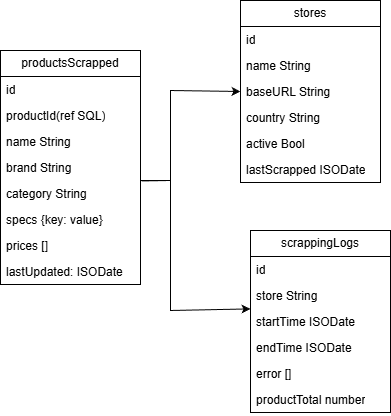

The diagram above was exported from draw.io. Its source (the exported page's mxGraphModel, read from the mxfile embedded in the PNG):
<mxGraphModel dx="570" dy="300" grid="1" gridSize="10" guides="1" tooltips="1" connect="1" arrows="1" fold="1" page="1" pageScale="1" pageWidth="827" pageHeight="1169" math="0" shadow="0">
  <root>
    <mxCell id="0" />
    <mxCell id="1" parent="0" />
    <mxCell id="B1Fnvpb_nym2WIShN6oQ-88" value="productsScrapped" style="swimlane;fontStyle=0;childLayout=stackLayout;horizontal=1;startSize=26;fillColor=none;horizontalStack=0;resizeParent=1;resizeParentMax=0;resizeLast=0;collapsible=1;marginBottom=0;whiteSpace=wrap;html=1;" vertex="1" parent="1">
      <mxGeometry x="50" y="220" width="140" height="234" as="geometry" />
    </mxCell>
    <mxCell id="B1Fnvpb_nym2WIShN6oQ-89" value="id" style="text;strokeColor=none;fillColor=none;align=left;verticalAlign=top;spacingLeft=4;spacingRight=4;overflow=hidden;rotatable=0;points=[[0,0.5],[1,0.5]];portConstraint=eastwest;whiteSpace=wrap;html=1;" vertex="1" parent="B1Fnvpb_nym2WIShN6oQ-88">
      <mxGeometry y="26" width="140" height="26" as="geometry" />
    </mxCell>
    <mxCell id="B1Fnvpb_nym2WIShN6oQ-90" value="productId(ref SQL)" style="text;strokeColor=none;fillColor=none;align=left;verticalAlign=top;spacingLeft=4;spacingRight=4;overflow=hidden;rotatable=0;points=[[0,0.5],[1,0.5]];portConstraint=eastwest;whiteSpace=wrap;html=1;" vertex="1" parent="B1Fnvpb_nym2WIShN6oQ-88">
      <mxGeometry y="52" width="140" height="26" as="geometry" />
    </mxCell>
    <mxCell id="B1Fnvpb_nym2WIShN6oQ-91" value="name String" style="text;strokeColor=none;fillColor=none;align=left;verticalAlign=top;spacingLeft=4;spacingRight=4;overflow=hidden;rotatable=0;points=[[0,0.5],[1,0.5]];portConstraint=eastwest;whiteSpace=wrap;html=1;" vertex="1" parent="B1Fnvpb_nym2WIShN6oQ-88">
      <mxGeometry y="78" width="140" height="26" as="geometry" />
    </mxCell>
    <mxCell id="B1Fnvpb_nym2WIShN6oQ-109" value="brand String" style="text;strokeColor=none;fillColor=none;align=left;verticalAlign=top;spacingLeft=4;spacingRight=4;overflow=hidden;rotatable=0;points=[[0,0.5],[1,0.5]];portConstraint=eastwest;whiteSpace=wrap;html=1;" vertex="1" parent="B1Fnvpb_nym2WIShN6oQ-88">
      <mxGeometry y="104" width="140" height="26" as="geometry" />
    </mxCell>
    <mxCell id="B1Fnvpb_nym2WIShN6oQ-108" value="category String" style="text;strokeColor=none;fillColor=none;align=left;verticalAlign=top;spacingLeft=4;spacingRight=4;overflow=hidden;rotatable=0;points=[[0,0.5],[1,0.5]];portConstraint=eastwest;whiteSpace=wrap;html=1;" vertex="1" parent="B1Fnvpb_nym2WIShN6oQ-88">
      <mxGeometry y="130" width="140" height="26" as="geometry" />
    </mxCell>
    <mxCell id="B1Fnvpb_nym2WIShN6oQ-110" value="specs {key: value}" style="text;strokeColor=none;fillColor=none;align=left;verticalAlign=top;spacingLeft=4;spacingRight=4;overflow=hidden;rotatable=0;points=[[0,0.5],[1,0.5]];portConstraint=eastwest;whiteSpace=wrap;html=1;" vertex="1" parent="B1Fnvpb_nym2WIShN6oQ-88">
      <mxGeometry y="156" width="140" height="26" as="geometry" />
    </mxCell>
    <mxCell id="B1Fnvpb_nym2WIShN6oQ-92" value="prices []" style="text;strokeColor=none;fillColor=none;align=left;verticalAlign=top;spacingLeft=4;spacingRight=4;overflow=hidden;rotatable=0;points=[[0,0.5],[1,0.5]];portConstraint=eastwest;whiteSpace=wrap;html=1;" vertex="1" parent="B1Fnvpb_nym2WIShN6oQ-88">
      <mxGeometry y="182" width="140" height="26" as="geometry" />
    </mxCell>
    <mxCell id="B1Fnvpb_nym2WIShN6oQ-111" value="lastUpdated: ISODate" style="text;strokeColor=none;fillColor=none;align=left;verticalAlign=top;spacingLeft=4;spacingRight=4;overflow=hidden;rotatable=0;points=[[0,0.5],[1,0.5]];portConstraint=eastwest;whiteSpace=wrap;html=1;" vertex="1" parent="B1Fnvpb_nym2WIShN6oQ-88">
      <mxGeometry y="208" width="140" height="26" as="geometry" />
    </mxCell>
    <mxCell id="B1Fnvpb_nym2WIShN6oQ-112" value="stores" style="swimlane;fontStyle=0;childLayout=stackLayout;horizontal=1;startSize=26;fillColor=none;horizontalStack=0;resizeParent=1;resizeParentMax=0;resizeLast=0;collapsible=1;marginBottom=0;whiteSpace=wrap;html=1;" vertex="1" parent="1">
      <mxGeometry x="290" y="170" width="140" height="182" as="geometry" />
    </mxCell>
    <mxCell id="B1Fnvpb_nym2WIShN6oQ-113" value="id" style="text;strokeColor=none;fillColor=none;align=left;verticalAlign=top;spacingLeft=4;spacingRight=4;overflow=hidden;rotatable=0;points=[[0,0.5],[1,0.5]];portConstraint=eastwest;whiteSpace=wrap;html=1;" vertex="1" parent="B1Fnvpb_nym2WIShN6oQ-112">
      <mxGeometry y="26" width="140" height="26" as="geometry" />
    </mxCell>
    <mxCell id="B1Fnvpb_nym2WIShN6oQ-114" value="name String" style="text;strokeColor=none;fillColor=none;align=left;verticalAlign=top;spacingLeft=4;spacingRight=4;overflow=hidden;rotatable=0;points=[[0,0.5],[1,0.5]];portConstraint=eastwest;whiteSpace=wrap;html=1;" vertex="1" parent="B1Fnvpb_nym2WIShN6oQ-112">
      <mxGeometry y="52" width="140" height="26" as="geometry" />
    </mxCell>
    <mxCell id="B1Fnvpb_nym2WIShN6oQ-115" value="baseURL String" style="text;strokeColor=none;fillColor=none;align=left;verticalAlign=top;spacingLeft=4;spacingRight=4;overflow=hidden;rotatable=0;points=[[0,0.5],[1,0.5]];portConstraint=eastwest;whiteSpace=wrap;html=1;" vertex="1" parent="B1Fnvpb_nym2WIShN6oQ-112">
      <mxGeometry y="78" width="140" height="26" as="geometry" />
    </mxCell>
    <mxCell id="B1Fnvpb_nym2WIShN6oQ-116" value="country String" style="text;strokeColor=none;fillColor=none;align=left;verticalAlign=top;spacingLeft=4;spacingRight=4;overflow=hidden;rotatable=0;points=[[0,0.5],[1,0.5]];portConstraint=eastwest;whiteSpace=wrap;html=1;" vertex="1" parent="B1Fnvpb_nym2WIShN6oQ-112">
      <mxGeometry y="104" width="140" height="26" as="geometry" />
    </mxCell>
    <mxCell id="B1Fnvpb_nym2WIShN6oQ-117" value="active Bool" style="text;strokeColor=none;fillColor=none;align=left;verticalAlign=top;spacingLeft=4;spacingRight=4;overflow=hidden;rotatable=0;points=[[0,0.5],[1,0.5]];portConstraint=eastwest;whiteSpace=wrap;html=1;" vertex="1" parent="B1Fnvpb_nym2WIShN6oQ-112">
      <mxGeometry y="130" width="140" height="26" as="geometry" />
    </mxCell>
    <mxCell id="B1Fnvpb_nym2WIShN6oQ-118" value="lastScrapped ISODate" style="text;strokeColor=none;fillColor=none;align=left;verticalAlign=top;spacingLeft=4;spacingRight=4;overflow=hidden;rotatable=0;points=[[0,0.5],[1,0.5]];portConstraint=eastwest;whiteSpace=wrap;html=1;" vertex="1" parent="B1Fnvpb_nym2WIShN6oQ-112">
      <mxGeometry y="156" width="140" height="26" as="geometry" />
    </mxCell>
    <mxCell id="B1Fnvpb_nym2WIShN6oQ-121" value="scrappingLogs" style="swimlane;fontStyle=0;childLayout=stackLayout;horizontal=1;startSize=26;fillColor=none;horizontalStack=0;resizeParent=1;resizeParentMax=0;resizeLast=0;collapsible=1;marginBottom=0;whiteSpace=wrap;html=1;" vertex="1" parent="1">
      <mxGeometry x="300" y="400" width="140" height="182" as="geometry" />
    </mxCell>
    <mxCell id="B1Fnvpb_nym2WIShN6oQ-122" value="id" style="text;strokeColor=none;fillColor=none;align=left;verticalAlign=top;spacingLeft=4;spacingRight=4;overflow=hidden;rotatable=0;points=[[0,0.5],[1,0.5]];portConstraint=eastwest;whiteSpace=wrap;html=1;" vertex="1" parent="B1Fnvpb_nym2WIShN6oQ-121">
      <mxGeometry y="26" width="140" height="26" as="geometry" />
    </mxCell>
    <mxCell id="B1Fnvpb_nym2WIShN6oQ-124" value="store String" style="text;strokeColor=none;fillColor=none;align=left;verticalAlign=top;spacingLeft=4;spacingRight=4;overflow=hidden;rotatable=0;points=[[0,0.5],[1,0.5]];portConstraint=eastwest;whiteSpace=wrap;html=1;" vertex="1" parent="B1Fnvpb_nym2WIShN6oQ-121">
      <mxGeometry y="52" width="140" height="26" as="geometry" />
    </mxCell>
    <mxCell id="B1Fnvpb_nym2WIShN6oQ-125" value="startTime ISODate" style="text;strokeColor=none;fillColor=none;align=left;verticalAlign=top;spacingLeft=4;spacingRight=4;overflow=hidden;rotatable=0;points=[[0,0.5],[1,0.5]];portConstraint=eastwest;whiteSpace=wrap;html=1;" vertex="1" parent="B1Fnvpb_nym2WIShN6oQ-121">
      <mxGeometry y="78" width="140" height="26" as="geometry" />
    </mxCell>
    <mxCell id="B1Fnvpb_nym2WIShN6oQ-126" value="endTime ISODate" style="text;strokeColor=none;fillColor=none;align=left;verticalAlign=top;spacingLeft=4;spacingRight=4;overflow=hidden;rotatable=0;points=[[0,0.5],[1,0.5]];portConstraint=eastwest;whiteSpace=wrap;html=1;" vertex="1" parent="B1Fnvpb_nym2WIShN6oQ-121">
      <mxGeometry y="104" width="140" height="26" as="geometry" />
    </mxCell>
    <mxCell id="B1Fnvpb_nym2WIShN6oQ-128" value="error []" style="text;strokeColor=none;fillColor=none;align=left;verticalAlign=top;spacingLeft=4;spacingRight=4;overflow=hidden;rotatable=0;points=[[0,0.5],[1,0.5]];portConstraint=eastwest;whiteSpace=wrap;html=1;" vertex="1" parent="B1Fnvpb_nym2WIShN6oQ-121">
      <mxGeometry y="130" width="140" height="26" as="geometry" />
    </mxCell>
    <mxCell id="B1Fnvpb_nym2WIShN6oQ-129" value="productTotal number" style="text;strokeColor=none;fillColor=none;align=left;verticalAlign=top;spacingLeft=4;spacingRight=4;overflow=hidden;rotatable=0;points=[[0,0.5],[1,0.5]];portConstraint=eastwest;whiteSpace=wrap;html=1;" vertex="1" parent="B1Fnvpb_nym2WIShN6oQ-121">
      <mxGeometry y="156" width="140" height="26" as="geometry" />
    </mxCell>
    <mxCell id="B1Fnvpb_nym2WIShN6oQ-130" value="" style="endArrow=classic;html=1;rounded=0;exitX=1.009;exitY=0.016;exitDx=0;exitDy=0;exitPerimeter=0;entryX=0;entryY=0.5;entryDx=0;entryDy=0;" edge="1" parent="1" source="B1Fnvpb_nym2WIShN6oQ-108" target="B1Fnvpb_nym2WIShN6oQ-115">
      <mxGeometry width="50" height="50" relative="1" as="geometry">
        <mxPoint x="210" y="370" as="sourcePoint" />
        <mxPoint x="260" y="320" as="targetPoint" />
        <Array as="points">
          <mxPoint x="220" y="350" />
          <mxPoint x="220" y="260" />
        </Array>
      </mxGeometry>
    </mxCell>
    <mxCell id="B1Fnvpb_nym2WIShN6oQ-131" value="" style="endArrow=classic;html=1;rounded=0;exitX=1;exitY=0;exitDx=0;exitDy=0;exitPerimeter=0;entryX=0;entryY=0.015;entryDx=0;entryDy=0;entryPerimeter=0;" edge="1" parent="1" source="B1Fnvpb_nym2WIShN6oQ-108" target="B1Fnvpb_nym2WIShN6oQ-125">
      <mxGeometry width="50" height="50" relative="1" as="geometry">
        <mxPoint x="220" y="430" as="sourcePoint" />
        <mxPoint x="319" y="341" as="targetPoint" />
        <Array as="points">
          <mxPoint x="220" y="350" />
          <mxPoint x="220" y="480" />
        </Array>
      </mxGeometry>
    </mxCell>
  </root>
</mxGraphModel>